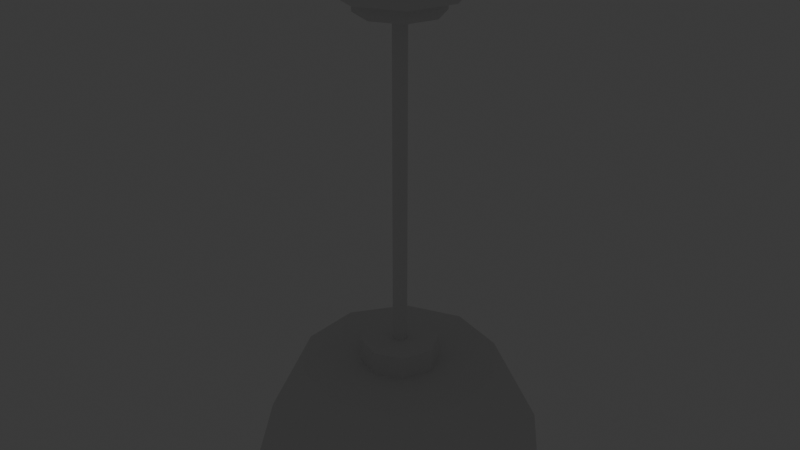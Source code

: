 # Source: RoundLight.blend  (saved by Blender 5.1.30; exported with 4.5.12 LTS)
import bpy
from mathutils import Matrix  # noqa: F401  (used for matrix-valued properties, if any)

bpy.ops.wm.read_factory_settings(use_empty=True)
scene = bpy.context.scene
scene.name = 'Scene'

# ---- collections
col_collection = bpy.data.collections.new('Collection'); scene.collection.children.link(col_collection)

# ---- images (referenced by path relative to the original .blend; pixels are not part of the script)
import os
ASSET_DIR = os.environ.get("B2B_ASSET_DIR", "")  # directory of the original .blend (textures are referenced by path, not embedded)
HERE = os.path.dirname(os.path.abspath(__file__))  # packed textures are extracted next to this script under _unpacked/

def load_image(name, relpath, width, height, colorspace="sRGB"):
    """Load a texture the original file referenced (path relative to the .blend, or extracted next to this script)."""
    p = next((c for c in (os.path.join(HERE, relpath), os.path.join(ASSET_DIR, relpath)) if relpath and os.path.exists(c)), "")
    if p:
        img = bpy.data.images.load(p, check_existing=True)
        img.name = name
    else:  # same state as the original file: an image datablock whose file is absent (Cycles renders it pink)
        img = bpy.data.images.new(name, width, height)
        img.source = "FILE"
        img.filepath = "//" + (relpath or name)
    img.colorspace_settings.name = colorspace
    return img
img_imphenziapalette02_albedo_png = load_image('ImphenziaPalette02-Albedo.png', 'ImphenziaPalette02-Albedo.png', 1024, 1024, 'sRGB')
img_imphenziapalette02_emission_png = load_image('ImphenziaPalette02-Emission.png', 'ImphenziaPalette02-Emission.png', 1024, 1024, 'sRGB')

# ---- materials (node trees are filled in below, after node groups)
mat_lowpoly = bpy.data.materials.new('LowPoly')

# ---- material node trees
mat_lowpoly.use_nodes = True; mat_lowpoly.node_tree.nodes.clear()
_N = mat_lowpoly.node_tree.nodes; _L = mat_lowpoly.node_tree.links
n0 = _N.new('ShaderNodeBsdfPrincipled'); n0.name = 'Principled BSDF'; n0.location = (-200, 100)
n0.inputs[28].default_value = 20.0
n1 = _N.new('ShaderNodeOutputMaterial'); n1.name = 'Material Output'; n1.location = (200, 100)
n2 = _N.new('ShaderNodeTexImage'); n2.name = 'Image Texture'; n2.location = (-680, 335)
n2.width = 385
n2.image = img_imphenziapalette02_albedo_png
n3 = _N.new('ShaderNodeTexImage'); n3.name = 'Image Texture.001'; n3.location = (-679, -37)
n3.width = 375
n3.image = img_imphenziapalette02_emission_png
_L.new(n0.outputs[0], n1.inputs[0])
_L.new(n2.outputs[0], n0.inputs[0])
_L.new(n3.outputs[0], n0.inputs[27])
n1.is_active_output = True

# ---- world
world_world = bpy.data.worlds.new('World'); scene.world = world_world
world_world.use_nodes = True; world_world.node_tree.nodes.clear()
_N = world_world.node_tree.nodes; _L = world_world.node_tree.links
n0 = _N.new('ShaderNodeOutputWorld'); n0.name = 'World Output'; n0.location = (200, 100)
n1 = _N.new('ShaderNodeBackground'); n1.name = 'Background'; n1.location = (-200, 100)
n1.inputs[0].default_value = (0.05088, 0.05088, 0.05088, 1.0)
_L.new(n1.outputs[0], n0.inputs[0])
n0.is_active_output = True
world_world.color = (0.05088, 0.05088, 0.05088)
world_world.sun_shadow_jitter_overblur = 0.0

# ---- meshes
me_cone = bpy.data.meshes.new('Cone')
me_cone.from_pydata([(0.0, 0.6, -2.0), (0.0, 0.4, -1.6), (0.3527, 0.4854, -2.0), (0.2351, 0.3236, -1.6), (0.5706, 0.1854, -2.0), (0.3804, 0.1236, -1.6), (0.5706, -0.1854, -2.0), (0.3804, -0.1236, -1.6), (0.3527, -0.4854, -2.0), (0.2351, -0.3236, -1.6), (0.0, -0.6, -2.0), (0.0, -0.4, -1.6), (-0.3527, -0.4854, -2.0), (-0.2351, -0.3236, -1.6), (-0.5706, -0.1854, -2.0), (-0.3804, -0.1236, -1.6), (-0.5706, 0.1854, -2.0), (-0.3804, 0.1236, -1.6), (-0.3527, 0.4854, -2.0), (-0.2351, 0.3236, -1.6), (0.0, 0.25, -0.1), (0.0, 0.25, 0.0), (0.1768, 0.1768, -0.1), (0.1768, 0.1768, 0.0), (0.25, 0.0, -0.1), (0.25, 0.0, 0.0), (0.1768, -0.1768, -0.1), (0.1768, -0.1768, 0.0), (0.0, -0.25, -0.1), (0.0, -0.25, 0.0), (-0.1768, -0.1768, -0.1), (-0.1768, -0.1768, 0.0), (-0.25, 0.0, -0.1), (-0.25, 0.0, 0.0), (-0.1768, 0.1768, -0.1), (-0.1768, 0.1768, 0.0), (-1.352e-10, 0.02871, -1.572), (-1.352e-10, 0.02871, -0.02815), (0.02486, 0.01435, -1.572), (0.02486, 0.01435, -0.02815), (0.02486, -0.01435, -1.572), (0.02486, -0.01435, -0.02815), (-1.352e-10, -0.02871, -1.572), (-1.352e-10, -0.02871, -0.02815), (-0.02486, -0.01435, -1.572), (-0.02486, -0.01435, -0.02815), (-0.02486, 0.01435, -1.572), (-0.02486, 0.01435, -0.02815), (-9.688e-10, 0.1632, -1.703), (-1.283e-09, 0.1565, -1.505), (0.1154, 0.1154, -1.703), (0.1107, 0.1107, -1.505), (0.1632, 0.0, -1.703), (0.1565, -9.647e-11, -1.505), (0.1154, -0.1154, -1.703), (0.1107, -0.1107, -1.505), (-9.688e-10, -0.1632, -1.703), (-1.283e-09, -0.1565, -1.505), (-0.1154, -0.1154, -1.703), (-0.1107, -0.1107, -1.505), (-0.1632, 0.0, -1.703), (-0.1565, -9.647e-11, -1.505), (-0.1154, 0.1154, -1.703), (-0.1107, 0.1107, -1.505), (-3.537e-10, 0.4315, -1.83), (0.2537, 0.3491, -1.83), (0.4104, 0.1334, -1.83), (0.4104, -0.1334, -1.83), (0.2537, -0.3491, -1.83), (-3.537e-10, -0.4315, -1.83), (-0.2537, -0.3491, -1.83), (-0.4104, -0.1334, -1.83), (-0.4104, 0.1334, -1.83), (-0.2537, 0.3491, -1.83), (3.001e-10, 0.1694, -0.1046), (0.1198, 0.1198, -0.1046), (0.1694, 0.0, -0.1046), (0.1198, -0.1198, -0.1046), (3.001e-10, -0.1694, -0.1046), (-0.1198, -0.1198, -0.1046), (-0.1694, 0.0, -0.1046), (-0.1198, 0.1198, -0.1046), (3.001e-10, 0.1694, -0.1682), (0.1198, 0.1198, -0.1682), (0.1694, 0.0, -0.1682), (0.1198, -0.1198, -0.1682), (3.001e-10, -0.1694, -0.1682), (-0.1198, -0.1198, -0.1682), (-0.1694, 0.0, -0.1682), (-0.1198, 0.1198, -0.1682)], [], [(0, 1, 3, 2), (2, 3, 5, 4), (4, 5, 7, 6), (6, 7, 9, 8), (8, 9, 11, 10), (10, 11, 13, 12), (12, 13, 15, 14), (14, 15, 17, 16), (3, 1, 19, 17, 15, 13, 11, 9, 7, 5), (16, 17, 19, 18), (18, 19, 1, 0), (20, 21, 23, 22), (22, 23, 25, 24), (24, 25, 27, 26), (26, 27, 29, 28), (28, 29, 31, 30), (30, 31, 33, 32), (23, 21, 35, 33, 31, 29, 27, 25), (32, 33, 35, 34), (34, 35, 21, 20), (28, 30, 79, 78), (36, 37, 39, 38), (38, 39, 41, 40), (40, 41, 43, 42), (42, 43, 45, 44), (39, 37, 47, 45, 43, 41), (44, 45, 47, 46), (46, 47, 37, 36), (36, 38, 40, 42, 44, 46), (48, 49, 51, 50), (50, 51, 53, 52), (52, 53, 55, 54), (54, 55, 57, 56), (56, 57, 59, 58), (58, 59, 61, 60), (60, 61, 63, 62), (62, 63, 49, 48), (48, 50, 52, 54, 56, 58, 60, 62), (65, 64, 73, 72, 71, 70, 69, 68, 67, 66), (81, 74, 82, 89), (34, 20, 74, 81), (20, 22, 75, 74), (24, 26, 77, 76), (30, 32, 80, 79), (26, 28, 78, 77), (32, 34, 81, 80), (22, 24, 76, 75), (82, 83, 84, 85, 86, 87, 88, 89), (79, 80, 88, 87), (77, 78, 86, 85), (75, 76, 84, 83), (80, 81, 89, 88), (78, 79, 87, 86), (76, 77, 85, 84), (74, 75, 83, 82), (51, 49, 63, 61, 59, 57, 55, 53)])
me_cone.polygons.foreach_set('material_index', [0, 0, 0, 0, 0, 0, 0, 0, 0, 0, 0, 0, 0, 0, 0, 0, 0, 0, 0, 0, 0, 1, 1, 1, 1, 1, 1, 1, 1, 0, 0, 0, 0, 0, 0, 0, 0, 0, 2, 0, 0, 0, 0, 0, 0, 0, 0, 0, 0, 0, 0, 0, 0, 0, 0, 0])
_uv = me_cone.uv_layers.new(name='UVMap')
_uv.uv.foreach_set('vector', [0.9043, 0.4659, 0.9043, 0.4659, 0.9043, 0.4659, 0.9043, 0.4659, 0.9043, 0.4659, 0.9043, 0.4659, 0.9043, 0.4659, 0.9043, 0.4659, 0.9043, 0.4659, 0.9043, 0.4659, 0.9043, 0.4659, 0.9043, 0.4659, 0.9043, 0.4659, 0.9043, 0.4659, 0.9043, 0.4659, 0.9043, 0.4659, 0.9043, 0.4659, 0.9043, 0.4659, 0.9043, 0.4659, 0.9043, 0.4659, 0.9043, 0.4659, 0.9043, 0.4659, 0.9043, 0.4659, 0.9043, 0.4659, 0.9043, 0.4659, 0.9043, 0.4659, 0.9043, 0.4659, 0.9043, 0.4659, 0.9043, 0.4659, 0.9043, 0.4659, 0.9043, 0.4659, 0.9043, 0.4659, 0.9043, 0.4659, 0.9043, 0.4659, 0.9043, 0.4659, 0.9043, 0.4659, 0.9043, 0.4659, 0.9043, 0.4659, 0.9043, 0.4659, 0.9043, 0.4659, 0.9043, 0.4659, 0.9043, 0.4659, 0.9043, 0.4659, 0.9043, 0.4659, 0.9043, 0.4659, 0.9043, 0.4659, 0.9043, 0.4659, 0.9043, 0.4659, 0.9043, 0.4659, 0.9043, 0.4659, 0.9043, 0.4659, 0.9043, 0.4659, 0.9043, 0.4659, 0.9043, 0.4659, 0.9043, 0.4659, 0.9043, 0.4659, 0.9043, 0.4659, 0.9043, 0.4659, 0.9043, 0.4659, 0.9043, 0.4659, 0.9043, 0.4659, 0.9043, 0.4659, 0.9043, 0.4659, 0.9043, 0.4659, 0.9043, 0.4659, 0.9043, 0.4659, 0.9043, 0.4659, 0.9043, 0.4659, 0.9043, 0.4659, 0.9043, 0.4659, 0.9043, 0.4659, 0.9043, 0.4659, 0.9043, 0.4659, 0.9043, 0.4659, 0.9043, 0.4659, 0.9043, 0.4659, 0.9043, 0.4659, 0.9043, 0.4659, 0.9043, 0.4659, 0.9043, 0.4659, 0.9043, 0.4659, 0.9043, 0.4659, 0.9043, 0.4659, 0.9043, 0.4659, 0.9043, 0.4659, 0.9043, 0.4659, 0.9043, 0.4659, 0.9043, 0.4659, 0.9043, 0.4659, 0.9043, 0.4659, 0.9043, 0.4659, 0.9043, 0.4659, 0.9043, 0.4659, 0.9043, 0.4659, 0.9043, 0.4659, 0.9043, 0.4659, 0.9043, 0.4659, 0.9043, 0.4659, 0.9043, 0.4659, 0.9043, 0.4659, 0.9043, 0.4659, 0.9043, 0.4659, 0.9043, 0.4659, 0.9043, 0.4659, 0.9043, 0.4659, 0.9043, 0.4659, 0.9043, 0.4659, 0.9043, 0.4659, 0.9043, 0.4659, 0.9043, 0.4659, 0.9043, 0.4659, 0.9043, 0.4659, 0.9043, 0.4659, 0.9043, 0.4659, 0.9043, 0.4659, 0.9043, 0.4659, 0.9043, 0.4659, 0.9043, 0.4659, 0.9043, 0.4659, 0.9043, 0.4659, 0.9043, 0.4659, 0.9043, 0.4659, 0.9043, 0.4659, 0.9043, 0.4659, 0.9043, 0.4659, 0.9043, 0.4659, 0.9043, 0.4659, 0.9043, 0.4659, 0.9043, 0.4659, 0.9043, 0.4659, 0.9043, 0.4659, 0.9043, 0.4659, 0.9043, 0.4659, 0.9043, 0.4659, 0.9043, 0.4659, 0.9043, 0.4659, 0.9043, 0.4659, 0.9043, 0.4659, 0.9043, 0.4659, 0.9043, 0.4659, 0.9043, 0.4659, 0.9043, 0.4659, 0.9043, 0.4659, 0.9043, 0.4659, 0.9043, 0.4659, 0.9043, 0.4659, 0.9043, 0.4659, 0.9043, 0.4659, 0.9043, 0.4659, 0.9043, 0.4659, 0.9043, 0.4659, 0.9043, 0.4659, 0.9043, 0.4659, 0.9043, 0.4659, 0.9043, 0.4659, 0.9043, 0.4659, 0.9043, 0.4659, 0.9043, 0.4659, 0.9043, 0.4659, 0.9043, 0.4659, 0.9043, 0.4659, 0.9043, 0.4659, 0.9043, 0.4659, 0.9043, 0.4659, 0.9043, 0.4659, 0.9043, 0.4659, 0.9043, 0.4659, 0.9043, 0.4659, 0.9043, 0.4659, 0.9043, 0.4659, 0.9043, 0.4659, 0.9043, 0.4659, 0.9043, 0.4659, 0.9043, 0.4659, 0.9043, 0.4659, 0.9043, 0.4659, 0.9043, 0.4659, 0.9043, 0.4659, 0.9043, 0.4659, 0.9043, 0.4659, 0.9043, 0.4659, 0.9043, 0.4659, 0.9043, 0.4659, 0.9043, 0.4659, 0.9043, 0.4659, 0.9043, 0.4659, 0.9043, 0.4659, 0.9043, 0.4659, 0.9043, 0.4659, 0.9043, 0.4659, 0.9043, 0.4659, 0.9043, 0.4659, 0.9043, 0.4659, 0.9043, 0.4659, 0.9043, 0.4659, 0.9043, 0.4659, 0.9043, 0.4659, 0.9043, 0.4659, 0.9043, 0.4659, 0.9043, 0.4659, 0.9043, 0.4659, 0.9043, 0.4659, 0.9043, 0.4659, 0.9043, 0.4659, 0.9043, 0.4659, 0.9043, 0.4659, 0.9043, 0.4659, 0.9043, 0.4659, 0.9043, 0.4659, 0.9043, 0.4659, 0.9043, 0.4659, 0.9043, 0.4659, 0.9043, 0.4659, 0.9043, 0.4659, 0.9043, 0.4659, 0.9043, 0.4659, 0.9043, 0.4659, 0.9043, 0.4659, 0.9043, 0.4659, 0.9043, 0.4659, 0.9043, 0.4659, 0.9043, 0.4659, 0.9043, 0.4659, 0.9043, 0.4659, 0.9043, 0.4659, 0.9043, 0.4659, 0.9043, 0.4659, 0.9043, 0.4659, 0.9043, 0.4659, 0.9043, 0.4659, 0.9043, 0.4659, 0.9043, 0.4659, 0.9043, 0.4659, 0.9043, 0.4659, 0.9043, 0.4659, 0.9043, 0.4659, 0.9043, 0.4659, 0.9043, 0.4659, 0.9043, 0.4659, 0.9043, 0.4659, 0.9043, 0.4659, 0.9043, 0.4659, 0.9043, 0.4659, 0.9043, 0.4659, 0.9043, 0.4659, 0.9043, 0.4659, 0.9043, 0.4659, 0.9043, 0.4659, 0.9043, 0.4659, 0.9043, 0.4659, 0.9043, 0.4659, 0.9043, 0.4659, 0.9043, 0.4659, 0.9043, 0.4659, 0.9043, 0.4659, 0.9043, 0.4659])
me_cone.materials.append(None)
me_cone.materials.append(None)
me_cone.materials.append(None)
me_cone.update()
me_cone_001 = bpy.data.meshes.new('Cone.001')
me_cone_001.from_pydata([(-1.283e-09, 0.1565, -1.61), (0.1107, 0.1107, -1.61), (0.1565, -9.647e-11, -1.61), (0.1107, -0.1107, -1.61), (-1.283e-09, -0.1565, -1.61), (-0.1107, -0.1107, -1.61), (-0.1565, -9.647e-11, -1.61), (-0.1107, 0.1107, -1.61), (-3.537e-10, 0.4315, -1.894), (-3.537e-10, 0.4315, -1.829), (0.2537, 0.3491, -1.894), (0.2537, 0.3491, -1.829), (0.4104, 0.1334, -1.894), (0.4104, 0.1334, -1.829), (0.4104, -0.1334, -1.894), (0.4104, -0.1334, -1.829), (0.2537, -0.3491, -1.894), (0.2537, -0.3491, -1.829), (-3.537e-10, -0.4315, -1.894), (-3.537e-10, -0.4315, -1.829), (-0.2537, -0.3491, -1.894), (-0.2537, -0.3491, -1.829), (-0.4104, -0.1334, -1.894), (-0.4104, -0.1334, -1.829), (-0.4104, 0.1334, -1.894), (-0.4104, 0.1334, -1.829), (-0.2537, 0.3491, -1.894), (-0.2537, 0.3491, -1.829), (-1.05e-08, 0.3507, -1.934), (0.2061, 0.2837, -1.934), (0.3335, 0.1084, -1.934), (0.3335, -0.1084, -1.934), (0.2061, -0.2837, -1.934), (-1.05e-08, -0.3507, -1.934), (-0.2061, -0.2837, -1.934), (-0.3335, -0.1084, -1.934), (-0.3335, 0.1084, -1.934), (-0.2061, 0.2837, -1.934)], [], [(1, 0, 7, 6, 5, 4, 3, 2), (8, 9, 11, 10), (10, 11, 13, 12), (12, 13, 15, 14), (14, 15, 17, 16), (16, 17, 19, 18), (18, 19, 21, 20), (20, 21, 23, 22), (22, 23, 25, 24), (24, 25, 27, 26), (26, 27, 9, 8), (16, 18, 33, 32), (28, 29, 30, 31, 32, 33, 34, 35, 36, 37), (14, 16, 32, 31), (8, 10, 29, 28), (12, 14, 31, 30), (10, 12, 30, 29), (26, 8, 28, 37), (24, 26, 37, 36), (22, 24, 36, 35), (20, 22, 35, 34), (18, 20, 34, 33)])
me_cone_001.polygons.foreach_set('material_index', [0, 2, 2, 2, 2, 2, 2, 2, 2, 2, 2, 2, 2, 2, 2, 2, 2, 2, 2, 2, 2, 2])
_uv = me_cone_001.uv_layers.new(name='UVMap')
_uv.uv.foreach_set('vector', [0.7656, 0.3253, 0.7656, 0.3253, 0.7656, 0.3253, 0.7656, 0.3253, 0.7656, 0.3253, 0.7656, 0.3253, 0.7656, 0.3253, 0.7656, 0.3253, 0.7656, 0.3253, 0.7656, 0.3253, 0.7656, 0.3253, 0.7656, 0.3253, 0.7656, 0.3253, 0.7656, 0.3253, 0.7656, 0.3253, 0.7656, 0.3253, 0.7656, 0.3253, 0.7656, 0.3253, 0.7656, 0.3253, 0.7656, 0.3253, 0.7656, 0.3253, 0.7656, 0.3253, 0.7656, 0.3253, 0.7656, 0.3253, 0.7656, 0.3253, 0.7656, 0.3253, 0.7656, 0.3253, 0.7656, 0.3253, 0.7656, 0.3253, 0.7656, 0.3253, 0.7656, 0.3253, 0.7656, 0.3253, 0.7656, 0.3253, 0.7656, 0.3253, 0.7656, 0.3253, 0.7656, 0.3253, 0.7656, 0.3253, 0.7656, 0.3253, 0.7656, 0.3253, 0.7656, 0.3253, 0.7656, 0.3253, 0.7656, 0.3253, 0.7656, 0.3253, 0.7656, 0.3253, 0.7656, 0.3253, 0.7656, 0.3253, 0.7656, 0.3253, 0.7656, 0.3253, 0.7656, 0.3253, 0.7656, 0.3253, 0.7656, 0.3253, 0.7656, 0.3253, 0.7656, 0.3253, 0.7656, 0.3253, 0.7656, 0.3253, 0.7656, 0.3253, 0.7656, 0.3253, 0.7656, 0.3253, 0.7656, 0.3253, 0.7656, 0.3253, 0.7656, 0.3253, 0.7656, 0.3253, 0.7656, 0.3253, 0.7656, 0.3253, 0.7656, 0.3253, 0.7656, 0.3253, 0.7656, 0.3253, 0.7656, 0.3253, 0.7656, 0.3253, 0.7656, 0.3253, 0.7656, 0.3253, 0.7656, 0.3253, 0.7656, 0.3253, 0.7656, 0.3253, 0.7656, 0.3253, 0.7656, 0.3253, 0.7656, 0.3253, 0.7656, 0.3253, 0.7656, 0.3253, 0.7656, 0.3253, 0.7656, 0.3253, 0.7656, 0.3253, 0.7656, 0.3253, 0.7656, 0.3253, 0.7656, 0.3253, 0.7656, 0.3253, 0.7656, 0.3253, 0.7656, 0.3253, 0.7656, 0.3253, 0.7656, 0.3253, 0.7656, 0.3253, 0.7656, 0.3253, 0.7656, 0.3253, 0.7656, 0.3253, 0.7656, 0.3253, 0.7656, 0.3253, 0.7656, 0.3253, 0.7656, 0.3253])
me_cone_001.materials.append(None)
me_cone_001.materials.append(None)
me_cone_001.materials.append(mat_lowpoly)
me_cone_001.update()

# ---- objects
ob_light_pendantlight = bpy.data.objects.new('Light_PendantLight', me_cone)
ob_lightbulbbig = bpy.data.objects.new('LightBulbBig', me_cone_001)

# ---- transforms, parenting, visibility, modifiers, constraints
ob_light_pendantlight.location = (0.0, 0.0, 0.0)
_m = ob_light_pendantlight.modifiers.new('Solidify', 'SOLIDIFY')
ob_lightbulbbig.parent = ob_light_pendantlight
ob_lightbulbbig.matrix_parent_inverse = Matrix(((1.0, -0.0, 0.0, -0.0), (-0.0, 1.0, -0.0, 0.0), (0.0, -0.0, 1.0, -2.0), (-0.0, 0.0, -0.0, 1.0)))
ob_lightbulbbig.location = (0.0, 0.0, 2.0)
_m = ob_lightbulbbig.modifiers.new('Solidify', 'SOLIDIFY')

# ---- collection membership
col_collection.objects.link(ob_light_pendantlight)
col_collection.objects.link(ob_lightbulbbig)

# ---- scene / render settings (as saved in the file)
scene.frame_start = 1; scene.frame_end = 250; scene.frame_set(1)
scene.render.engine = 'BLENDER_EEVEE_NEXT'
scene.render.bake_bias = 0.0
scene.render.bake_samples = 0
scene.cycles.sampling_pattern = 'TABULATED_SOBOL'
scene.eevee.use_volume_custom_range = False
bpy.context.view_layer.update()

# ---- added for rendering (the .blend has no active camera): camera
cam_auto = bpy.data.cameras.new('AutoCamera')
cam_auto.lens = 50.0
cam_auto.sensor_width = 36.0
cam_auto.clip_end = 1000.0
ob_auto_camera = bpy.data.objects.new('AutoCamera', cam_auto)
scene.collection.objects.link(ob_auto_camera)
ob_auto_camera.location = (2.40566, -2.88679, 0.922288)
ob_auto_camera.rotation_euler = (1.09748, -7.21219e-08, 0.694738)
scene.camera = ob_auto_camera
bpy.context.view_layer.update()
